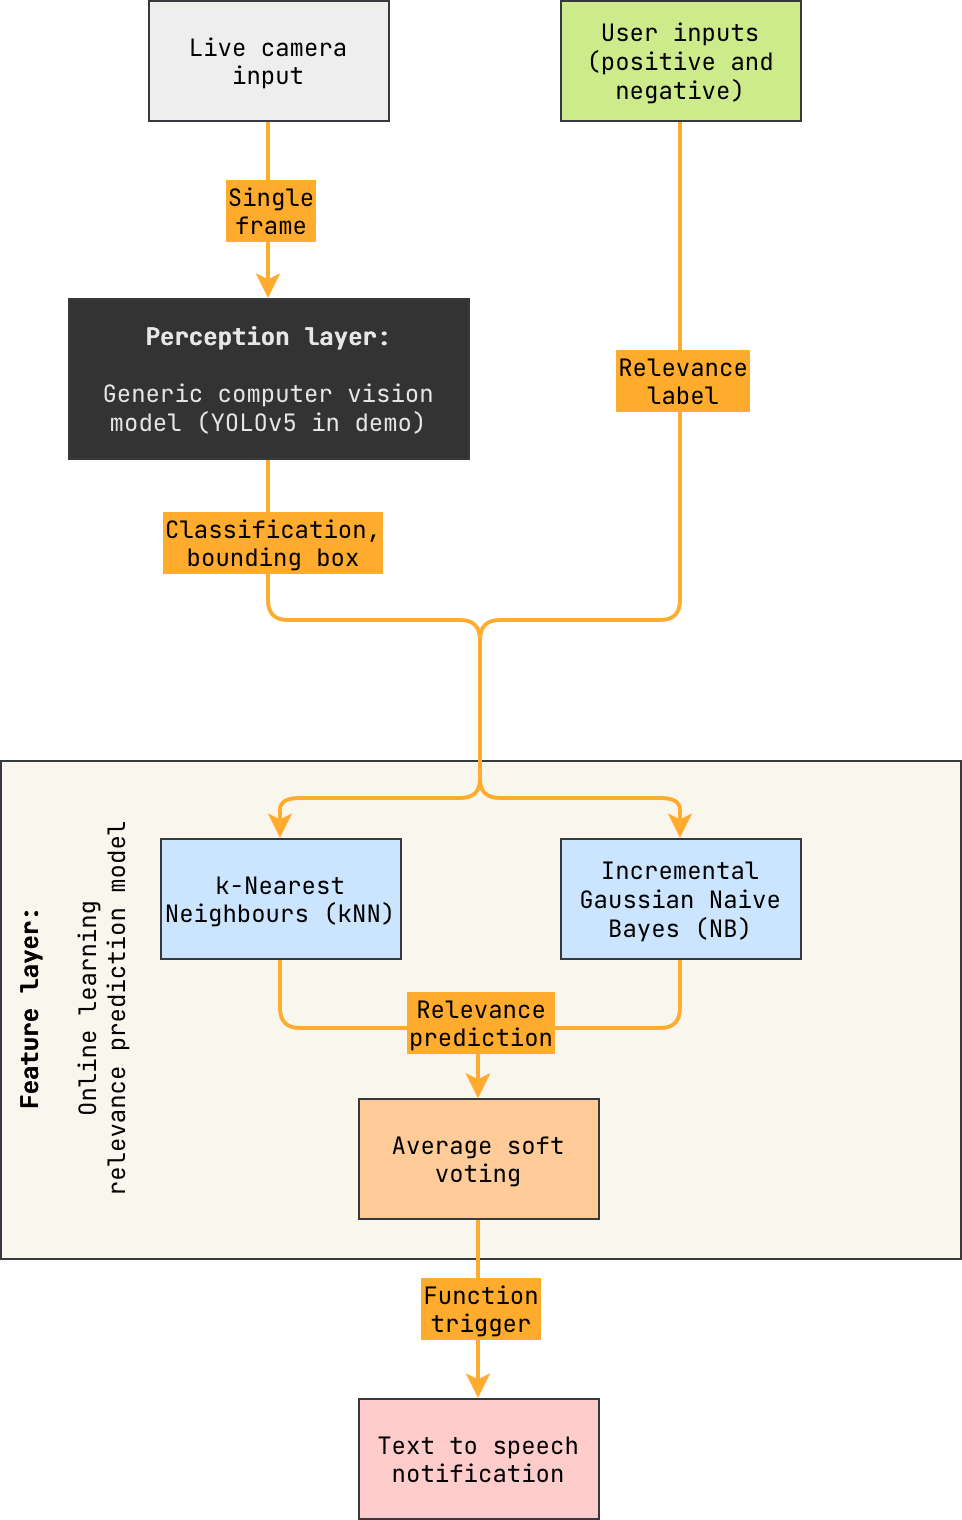

The diagram above was exported from draw.io. Its source (the exported page's mxGraphModel, read from the mxfile embedded in the PNG):
<mxGraphModel dx="946" dy="620" grid="1" gridSize="10" guides="1" tooltips="1" connect="1" arrows="1" fold="1" page="1" pageScale="1" pageWidth="827" pageHeight="1169" math="0" shadow="0">
  <root>
    <mxCell id="0" />
    <mxCell id="1" parent="0" />
    <mxCell id="WilTt1wzlOym5Fii78nV-9" value="&lt;div&gt;&lt;b&gt;Feature layer:&lt;/b&gt;&lt;/div&gt;&lt;div&gt;&lt;br&gt;&lt;/div&gt;&lt;div&gt;Online learning&lt;/div&gt;&lt;div&gt;relevance prediction model&lt;/div&gt;" style="rounded=0;whiteSpace=wrap;html=1;fontSize=12;fontFamily=JetBrains Mono;fontSource=https%3A%2F%2Ffonts.googleapis.com%2Fcss%3Ffamily%3DJetBrains%2BMono;fillColor=#f9f7ed;strokeColor=#36393d;verticalAlign=top;horizontal=0;" parent="1" vertex="1">
      <mxGeometry x="180" y="510" width="480" height="249" as="geometry" />
    </mxCell>
    <mxCell id="WilTt1wzlOym5Fii78nV-16" style="edgeStyle=orthogonalEdgeStyle;rounded=1;orthogonalLoop=1;jettySize=auto;html=1;entryX=0.5;entryY=1;entryDx=0;entryDy=0;startArrow=none;startFill=0;strokeWidth=2;fontSize=12;fontFamily=JetBrains Mono;fontSource=https%3A%2F%2Ffonts.googleapis.com%2Fcss%3Ffamily%3DJetBrains%2BMono;strokeColor=#FFAB2E;fillColor=#ffcc99;curved=0;endArrow=none;endFill=0;exitX=0.5;exitY=0;exitDx=0;exitDy=0;" parent="1" source="WilTt1wzlOym5Fii78nV-9" target="WilTt1wzlOym5Fii78nV-10" edge="1">
      <mxGeometry relative="1" as="geometry">
        <mxPoint x="489" y="849" as="targetPoint" />
        <mxPoint x="489" y="759" as="sourcePoint" />
        <Array as="points">
          <mxPoint x="420" y="440" />
          <mxPoint x="314" y="440" />
        </Array>
      </mxGeometry>
    </mxCell>
    <mxCell id="WilTt1wzlOym5Fii78nV-17" value="&lt;div&gt;Classification,&lt;/div&gt;&lt;div&gt;bounding box&lt;/div&gt;" style="edgeLabel;html=1;align=center;verticalAlign=middle;resizable=0;points=[];fontSize=12;fontFamily=JetBrains Mono;fontSource=https%3A%2F%2Ffonts.googleapis.com%2Fcss%3Ffamily%3DJetBrains%2BMono;labelBackgroundColor=#FFAB2E;labelBorderColor=#FFAB2E;" parent="WilTt1wzlOym5Fii78nV-16" vertex="1" connectable="0">
      <mxGeometry x="-0.0235" y="2" relative="1" as="geometry">
        <mxPoint x="-50" y="-42" as="offset" />
      </mxGeometry>
    </mxCell>
    <mxCell id="mQYZXiOP8M5MTO7ob-kp-3" style="edgeStyle=orthogonalEdgeStyle;rounded=1;orthogonalLoop=1;jettySize=auto;html=1;entryX=0.5;entryY=1;entryDx=0;entryDy=0;startArrow=classic;startFill=1;strokeWidth=2;fontSize=12;fontFamily=JetBrains Mono;fontSource=https%3A%2F%2Ffonts.googleapis.com%2Fcss%3Ffamily%3DJetBrains%2BMono;strokeColor=#FFAB2E;fillColor=#ffcc99;curved=0;endArrow=none;endFill=0;exitX=0.5;exitY=0;exitDx=0;exitDy=0;" parent="1" source="mQYZXiOP8M5MTO7ob-kp-11" target="mQYZXiOP8M5MTO7ob-kp-14" edge="1">
      <mxGeometry relative="1" as="geometry">
        <mxPoint x="318.6" y="609" as="targetPoint" />
        <mxPoint x="619" y="519" as="sourcePoint" />
      </mxGeometry>
    </mxCell>
    <mxCell id="mQYZXiOP8M5MTO7ob-kp-4" value="&lt;div&gt;Function&lt;/div&gt;&lt;div&gt;trigger&lt;/div&gt;" style="edgeLabel;html=1;align=center;verticalAlign=middle;resizable=0;points=[];fontSize=12;fontFamily=JetBrains Mono;fontSource=https%3A%2F%2Ffonts.googleapis.com%2Fcss%3Ffamily%3DJetBrains%2BMono;labelBackgroundColor=#FFAB2E;labelBorderColor=#FFAB2E;" parent="mQYZXiOP8M5MTO7ob-kp-3" vertex="1" connectable="0">
      <mxGeometry x="-0.0235" y="2" relative="1" as="geometry">
        <mxPoint x="2" y="-2" as="offset" />
      </mxGeometry>
    </mxCell>
    <mxCell id="mQYZXiOP8M5MTO7ob-kp-5" style="edgeStyle=orthogonalEdgeStyle;rounded=1;orthogonalLoop=1;jettySize=auto;html=1;entryX=0.5;entryY=1;entryDx=0;entryDy=0;startArrow=none;startFill=0;strokeWidth=2;fontSize=12;fontFamily=JetBrains Mono;fontSource=https%3A%2F%2Ffonts.googleapis.com%2Fcss%3Ffamily%3DJetBrains%2BMono;strokeColor=#FFAB2E;fillColor=#ffcc99;curved=0;endArrow=none;endFill=0;exitX=0.5;exitY=0;exitDx=0;exitDy=0;" parent="1" source="WilTt1wzlOym5Fii78nV-9" target="mQYZXiOP8M5MTO7ob-kp-7" edge="1">
      <mxGeometry relative="1" as="geometry">
        <mxPoint x="298.6" y="469" as="targetPoint" />
        <mxPoint x="519" y="359" as="sourcePoint" />
        <Array as="points">
          <mxPoint x="420" y="440" />
          <mxPoint x="520" y="440" />
        </Array>
      </mxGeometry>
    </mxCell>
    <mxCell id="mQYZXiOP8M5MTO7ob-kp-6" value="&lt;div&gt;Relevance&lt;/div&gt;&lt;div&gt;label&lt;/div&gt;" style="edgeLabel;html=1;align=center;verticalAlign=middle;resizable=0;points=[];fontSize=12;fontFamily=JetBrains Mono;fontSource=https%3A%2F%2Ffonts.googleapis.com%2Fcss%3Ffamily%3DJetBrains%2BMono;labelBackgroundColor=#FFAB2E;labelBorderColor=#FFAB2E;" parent="mQYZXiOP8M5MTO7ob-kp-5" vertex="1" connectable="0">
      <mxGeometry x="-0.0235" y="2" relative="1" as="geometry">
        <mxPoint x="2" y="-86" as="offset" />
      </mxGeometry>
    </mxCell>
    <mxCell id="mQYZXiOP8M5MTO7ob-kp-9" style="edgeStyle=orthogonalEdgeStyle;rounded=1;orthogonalLoop=1;jettySize=auto;html=1;entryX=0.5;entryY=1;entryDx=0;entryDy=0;startArrow=classic;startFill=1;strokeWidth=2;fontSize=12;fontFamily=JetBrains Mono;fontSource=https%3A%2F%2Ffonts.googleapis.com%2Fcss%3Ffamily%3DJetBrains%2BMono;strokeColor=#FFAB2E;fillColor=#ffcc99;curved=0;endArrow=none;endFill=0;exitX=0.5;exitY=0;exitDx=0;exitDy=0;" parent="1" source="WilTt1wzlOym5Fii78nV-10" target="mQYZXiOP8M5MTO7ob-kp-8" edge="1">
      <mxGeometry relative="1" as="geometry">
        <mxPoint x="120" y="530" as="targetPoint" />
        <mxPoint x="280" y="530" as="sourcePoint" />
      </mxGeometry>
    </mxCell>
    <mxCell id="mQYZXiOP8M5MTO7ob-kp-10" value="&lt;div&gt;Single&lt;/div&gt;&lt;div&gt;frame&lt;/div&gt;" style="edgeLabel;html=1;align=center;verticalAlign=middle;resizable=0;points=[];fontSize=12;fontFamily=JetBrains Mono;fontSource=https%3A%2F%2Ffonts.googleapis.com%2Fcss%3Ffamily%3DJetBrains%2BMono;labelBackgroundColor=#FFAB2E;labelBorderColor=#FFAB2E;" parent="mQYZXiOP8M5MTO7ob-kp-9" vertex="1" connectable="0">
      <mxGeometry x="-0.0235" y="2" relative="1" as="geometry">
        <mxPoint x="2" y="-2" as="offset" />
      </mxGeometry>
    </mxCell>
    <mxCell id="mQYZXiOP8M5MTO7ob-kp-15" style="edgeStyle=orthogonalEdgeStyle;rounded=1;orthogonalLoop=1;jettySize=auto;html=1;entryX=0.5;entryY=1;entryDx=0;entryDy=0;startArrow=classic;startFill=1;strokeWidth=2;fontSize=12;fontFamily=JetBrains Mono;fontSource=https%3A%2F%2Ffonts.googleapis.com%2Fcss%3Ffamily%3DJetBrains%2BMono;strokeColor=#FFAB2E;fillColor=#ffcc99;curved=0;endArrow=none;endFill=0;exitX=0.5;exitY=0;exitDx=0;exitDy=0;" parent="1" source="mQYZXiOP8M5MTO7ob-kp-14" target="mQYZXiOP8M5MTO7ob-kp-12" edge="1">
      <mxGeometry relative="1" as="geometry">
        <mxPoint x="849" y="519" as="targetPoint" />
        <mxPoint x="849" y="609" as="sourcePoint" />
      </mxGeometry>
    </mxCell>
    <mxCell id="mQYZXiOP8M5MTO7ob-kp-17" style="edgeStyle=orthogonalEdgeStyle;rounded=1;orthogonalLoop=1;jettySize=auto;html=1;entryX=0.5;entryY=1;entryDx=0;entryDy=0;startArrow=classic;startFill=1;strokeWidth=2;fontSize=12;fontFamily=JetBrains Mono;fontSource=https%3A%2F%2Ffonts.googleapis.com%2Fcss%3Ffamily%3DJetBrains%2BMono;strokeColor=#FFAB2E;fillColor=#ffcc99;curved=0;endArrow=none;endFill=0;exitX=0.5;exitY=0;exitDx=0;exitDy=0;" parent="1" source="mQYZXiOP8M5MTO7ob-kp-14" target="mQYZXiOP8M5MTO7ob-kp-13" edge="1">
      <mxGeometry relative="1" as="geometry">
        <mxPoint x="559" y="609" as="targetPoint" />
        <mxPoint x="639" y="709" as="sourcePoint" />
      </mxGeometry>
    </mxCell>
    <mxCell id="mQYZXiOP8M5MTO7ob-kp-18" value="&lt;div&gt;Relevance&lt;/div&gt;&lt;div&gt;prediction&lt;/div&gt;" style="edgeLabel;html=1;align=center;verticalAlign=middle;resizable=0;points=[];fontSize=12;fontFamily=JetBrains Mono;fontSource=https%3A%2F%2Ffonts.googleapis.com%2Fcss%3Ffamily%3DJetBrains%2BMono;labelBackgroundColor=#FFAB2E;labelBorderColor=#FFAB2E;" parent="mQYZXiOP8M5MTO7ob-kp-17" vertex="1" connectable="0">
      <mxGeometry x="-0.0235" y="2" relative="1" as="geometry">
        <mxPoint x="-48" y="-2" as="offset" />
      </mxGeometry>
    </mxCell>
    <mxCell id="mQYZXiOP8M5MTO7ob-kp-23" style="edgeStyle=orthogonalEdgeStyle;rounded=1;orthogonalLoop=1;jettySize=auto;html=1;entryX=0.5;entryY=0;entryDx=0;entryDy=0;startArrow=classic;startFill=1;strokeWidth=2;fontSize=12;fontFamily=JetBrains Mono;fontSource=https%3A%2F%2Ffonts.googleapis.com%2Fcss%3Ffamily%3DJetBrains%2BMono;strokeColor=#FFAB2E;fillColor=#ffcc99;curved=0;endArrow=none;endFill=0;exitX=0.5;exitY=0;exitDx=0;exitDy=0;" parent="1" source="mQYZXiOP8M5MTO7ob-kp-13" target="WilTt1wzlOym5Fii78nV-9" edge="1">
      <mxGeometry relative="1" as="geometry">
        <mxPoint x="529.6" y="439" as="targetPoint" />
        <mxPoint x="529.6" y="688" as="sourcePoint" />
      </mxGeometry>
    </mxCell>
    <mxCell id="mQYZXiOP8M5MTO7ob-kp-26" style="edgeStyle=orthogonalEdgeStyle;rounded=1;orthogonalLoop=1;jettySize=auto;html=1;entryX=0.5;entryY=0;entryDx=0;entryDy=0;startArrow=classic;startFill=1;strokeWidth=2;fontSize=12;fontFamily=JetBrains Mono;fontSource=https%3A%2F%2Ffonts.googleapis.com%2Fcss%3Ffamily%3DJetBrains%2BMono;strokeColor=#FFAB2E;fillColor=#ffcc99;curved=0;endArrow=none;endFill=0;exitX=0.5;exitY=0;exitDx=0;exitDy=0;" parent="1" source="mQYZXiOP8M5MTO7ob-kp-12" target="WilTt1wzlOym5Fii78nV-9" edge="1">
      <mxGeometry relative="1" as="geometry">
        <mxPoint x="480" y="450" as="targetPoint" />
        <mxPoint x="590" y="560" as="sourcePoint" />
      </mxGeometry>
    </mxCell>
    <mxCell id="WilTt1wzlOym5Fii78nV-10" value="&lt;div&gt;&lt;b&gt;Perception layer:&lt;/b&gt;&lt;/div&gt;&lt;div&gt;&lt;br&gt;&lt;/div&gt;&lt;div&gt;Generic computer vision model (YOLOv5 in demo)&lt;/div&gt;" style="rounded=0;whiteSpace=wrap;html=1;fontSize=12;fontFamily=JetBrains Mono;fontSource=https%3A%2F%2Ffonts.googleapis.com%2Fcss%3Ffamily%3DJetBrains%2BMono;fillColor=#333333;strokeColor=#36393d;verticalAlign=middle;fontColor=#E6E6E6;" parent="1" vertex="1">
      <mxGeometry x="214" y="279" width="200" height="80" as="geometry" />
    </mxCell>
    <mxCell id="mQYZXiOP8M5MTO7ob-kp-7" value="&lt;div&gt;User inputs&lt;/div&gt;&lt;div&gt;(positive and negative)&lt;/div&gt;" style="rounded=0;whiteSpace=wrap;html=1;fontSize=12;fontFamily=JetBrains Mono;fontSource=https%3A%2F%2Ffonts.googleapis.com%2Fcss%3Ffamily%3DJetBrains%2BMono;fillColor=#cdeb8b;strokeColor=#36393d;verticalAlign=middle;" parent="1" vertex="1">
      <mxGeometry x="460" y="130" width="120" height="60" as="geometry" />
    </mxCell>
    <mxCell id="mQYZXiOP8M5MTO7ob-kp-8" value="&lt;div&gt;Live camera&lt;/div&gt;input" style="rounded=0;whiteSpace=wrap;html=1;fontSize=12;fontFamily=JetBrains Mono;fontSource=https%3A%2F%2Ffonts.googleapis.com%2Fcss%3Ffamily%3DJetBrains%2BMono;fillColor=#eeeeee;strokeColor=#36393d;verticalAlign=middle;" parent="1" vertex="1">
      <mxGeometry x="254" y="130" width="120" height="60" as="geometry" />
    </mxCell>
    <mxCell id="mQYZXiOP8M5MTO7ob-kp-11" value="&lt;div&gt;Text to speech notification&lt;/div&gt;" style="rounded=0;whiteSpace=wrap;html=1;fontSize=12;fontFamily=JetBrains Mono;fontSource=https%3A%2F%2Ffonts.googleapis.com%2Fcss%3Ffamily%3DJetBrains%2BMono;fillColor=#ffcccc;strokeColor=#36393d;verticalAlign=middle;" parent="1" vertex="1">
      <mxGeometry x="359" y="829" width="120" height="60" as="geometry" />
    </mxCell>
    <mxCell id="mQYZXiOP8M5MTO7ob-kp-12" value="k-Nearest Neighbours (kNN)" style="rounded=0;whiteSpace=wrap;html=1;fontSize=12;fontFamily=JetBrains Mono;fontSource=https%3A%2F%2Ffonts.googleapis.com%2Fcss%3Ffamily%3DJetBrains%2BMono;fillColor=#cce5ff;strokeColor=#36393d;verticalAlign=middle;" parent="1" vertex="1">
      <mxGeometry x="260" y="549" width="120" height="60" as="geometry" />
    </mxCell>
    <mxCell id="mQYZXiOP8M5MTO7ob-kp-13" value="&lt;div&gt;Incremental&lt;/div&gt;&lt;div&gt;Gaussian Naive Bayes (NB)&lt;/div&gt;" style="rounded=0;whiteSpace=wrap;html=1;fontSize=12;fontFamily=JetBrains Mono;fontSource=https%3A%2F%2Ffonts.googleapis.com%2Fcss%3Ffamily%3DJetBrains%2BMono;fillColor=#cce5ff;strokeColor=#36393d;verticalAlign=middle;" parent="1" vertex="1">
      <mxGeometry x="460" y="549" width="120" height="60" as="geometry" />
    </mxCell>
    <mxCell id="mQYZXiOP8M5MTO7ob-kp-14" value="Average soft voting" style="rounded=0;whiteSpace=wrap;html=1;fontSize=12;fontFamily=JetBrains Mono;fontSource=https%3A%2F%2Ffonts.googleapis.com%2Fcss%3Ffamily%3DJetBrains%2BMono;fillColor=#ffcc99;strokeColor=#36393d;verticalAlign=middle;" parent="1" vertex="1">
      <mxGeometry x="359" y="679" width="120" height="60" as="geometry" />
    </mxCell>
  </root>
</mxGraphModel>